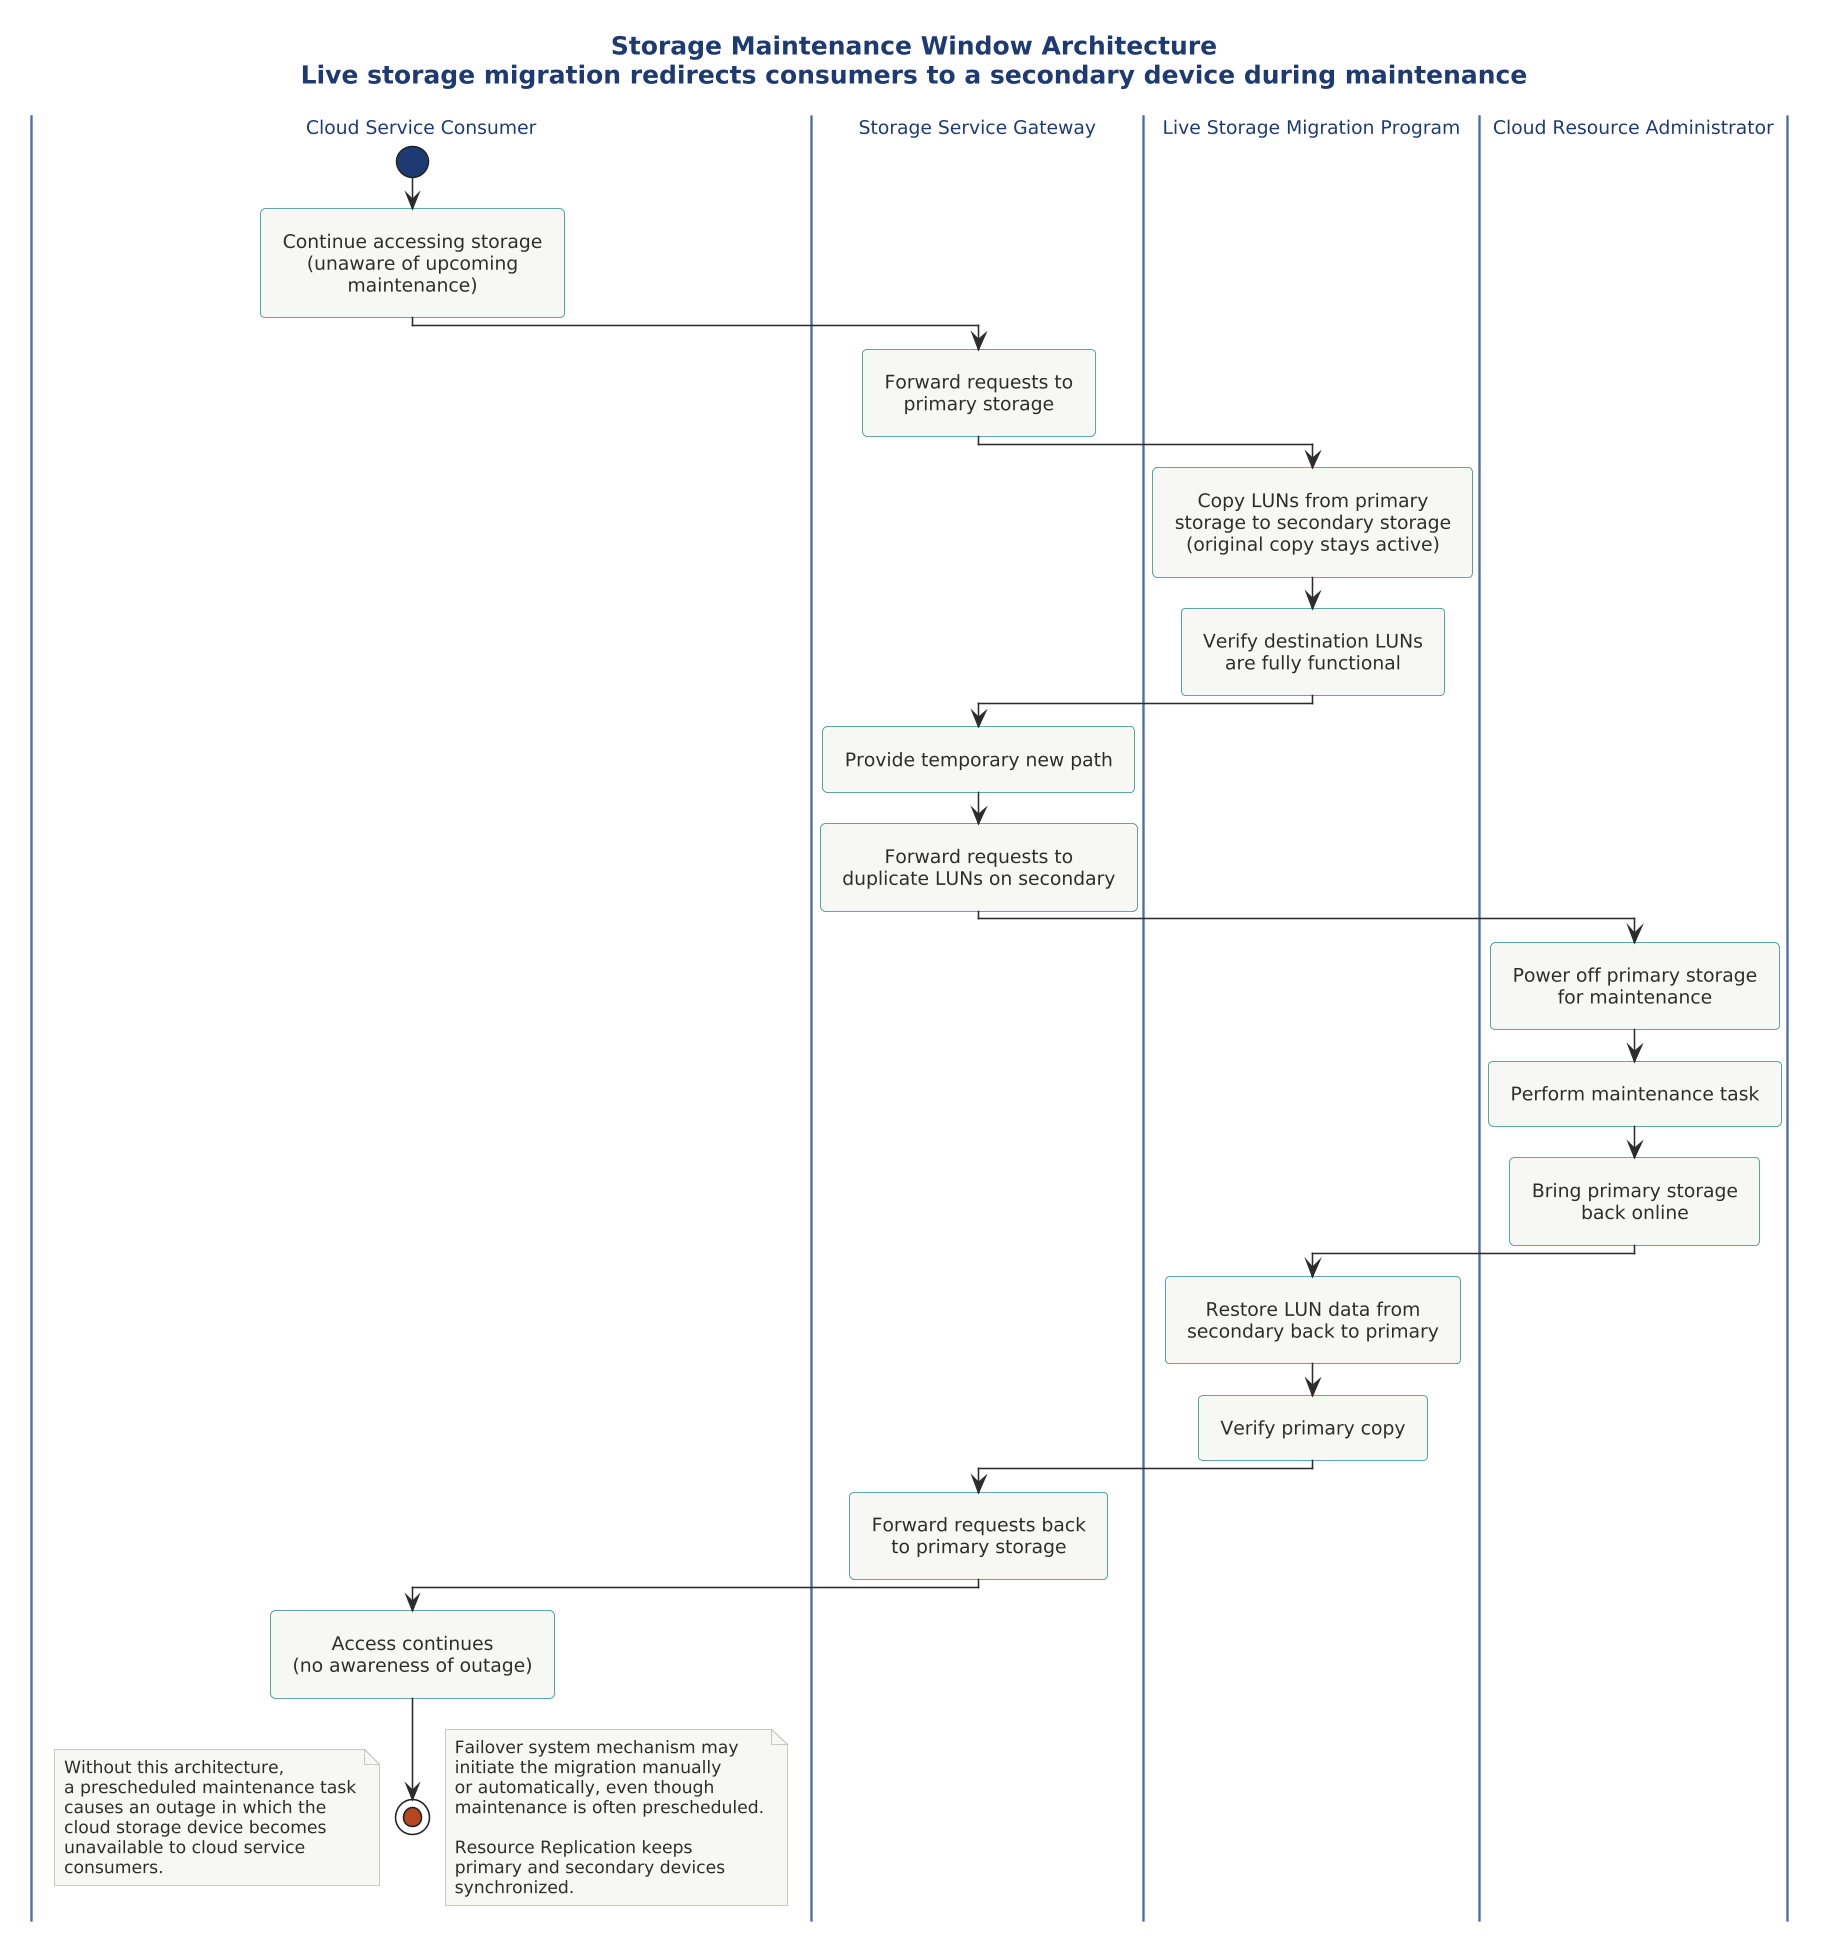

The diagram above was rendered by PlantUML. Its source (embedded in the PNG):
@startuml

scale 1.5625



!include ../../../../../../tooling/styles/plantuml/behavioral/activity-diagram-style.iuml

title Storage Maintenance Window Architecture\nLive storage migration redirects consumers to a secondary device during maintenance

|Cloud Service Consumer|
start
:Continue accessing storage
(unaware of upcoming maintenance);

|Storage Service Gateway|
:Forward requests to
primary storage;

|Live Storage Migration Program|
:Copy LUNs from primary
storage to secondary storage
(original copy stays active);
:Verify destination LUNs
are fully functional;

|Storage Service Gateway|
:Provide temporary new path;
:Forward requests to
duplicate LUNs on secondary;

|Cloud Resource Administrator|
:Power off primary storage
for maintenance;
:Perform maintenance task;
:Bring primary storage
back online;

|Live Storage Migration Program|
:Restore LUN data from
secondary back to primary;
:Verify primary copy;

|Storage Service Gateway|
:Forward requests back
to primary storage;

|Cloud Service Consumer|
:Access continues
(no awareness of outage);
stop

note right
  Failover system mechanism may
  initiate the migration manually
  or automatically, even though
  maintenance is often prescheduled.

  Resource Replication keeps
  primary and secondary devices
  synchronized.
end note

note left
  Without this architecture,
  a prescheduled maintenance task
  causes an outage in which the
  cloud storage device becomes
  unavailable to cloud service
  consumers.
end note

@enduml